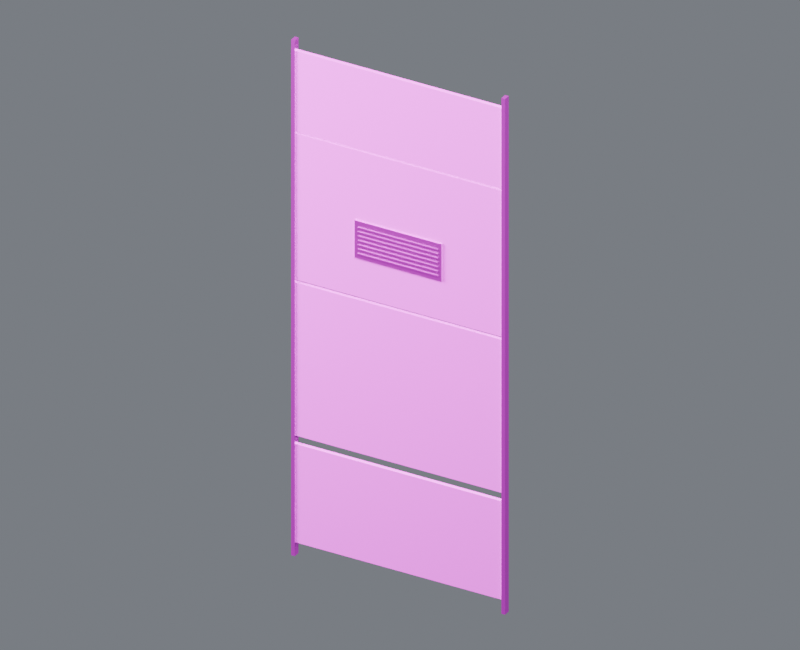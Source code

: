 # Source: wall_skin_south_01.blend  (saved by Blender 4.5.87; exported with 4.5.12 LTS)
import bpy
from mathutils import Matrix  # noqa: F401  (used for matrix-valued properties, if any)

bpy.ops.wm.read_factory_settings(use_empty=True)
scene = bpy.context.scene
scene.name = 'Component_wall_skin_south_01'

# ---- collections
col_01______wall_skin_south_01 = bpy.data.collections.new('01_制作组件_wall_skin_south_01'); scene.collection.children.link(col_01______wall_skin_south_01)
col_south_01 = bpy.data.collections.new('装甲墙_SOUTH_01_制作源'); col_01______wall_skin_south_01.children.link(col_south_01)
col_02______wall_skin_south_01 = bpy.data.collections.new('02_游戏输出_wall_skin_south_01'); scene.collection.children.link(col_02______wall_skin_south_01)
col_south_01_1 = bpy.data.collections.new('装甲墙_SOUTH_01_输出包'); col_02______wall_skin_south_01.children.link(col_south_01_1)
col_90_preview_component_wall_skin_south_01 = bpy.data.collections.new('90_Preview_Component_wall_skin_south_01'); scene.collection.children.link(col_90_preview_component_wall_skin_south_01)

# ---- images (referenced by path relative to the original .blend; pixels are not part of the script)
import os
ASSET_DIR = os.environ.get("B2B_ASSET_DIR", "")  # directory of the original .blend (textures are referenced by path, not embedded)
HERE = os.path.dirname(os.path.abspath(__file__))  # packed textures are extracted next to this script under _unpacked/

def load_image(name, relpath, width, height, colorspace="sRGB"):
    """Load a texture the original file referenced (path relative to the .blend, or extracted next to this script)."""
    p = next((c for c in (os.path.join(HERE, relpath), os.path.join(ASSET_DIR, relpath)) if relpath and os.path.exists(c)), "")
    if p:
        img = bpy.data.images.load(p, check_existing=True)
        img.name = name
    else:  # same state as the original file: an image datablock whose file is absent (Cycles renders it pink)
        img = bpy.data.images.new(name, width, height)
        img.source = "FILE"
        img.filepath = "//" + (relpath or name)
    img.colorspace_settings.name = colorspace
    return img
img_10x10_512_png = load_image('设施低亮多巴胺色盘_10x10_512.png', '设施低亮多巴胺色盘_10x10_512.png', 1024, 1024, 'sRGB')

# ---- materials (node trees are filled in below, after node groups)
mat_02 = bpy.data.materials.new('02_细腻哑光_青绿大面')
mat_01 = bpy.data.materials.new('01_精工金属_紫色骨架')

# ---- material node trees
mat_02.use_nodes = True; mat_02.node_tree.nodes.clear()
_N = mat_02.node_tree.nodes; _L = mat_02.node_tree.links
n0 = _N.new('ShaderNodeOutputMaterial'); n0.name = '材质输出'; n0.location = (0, 0)
n1 = _N.new('ShaderNodeBsdfPrincipled'); n1.name = 'Principled BSDF'; n1.location = (0, 0)
n1.inputs[1].default_value = 0.03
n1.inputs[2].default_value = 0.7
n2 = _N.new('ShaderNodeUVMap'); n2.name = 'UV 贴图'; n2.location = (0, 0)
n2.uv_map = 'PaletteUV'
n3 = _N.new('ShaderNodeTexImage'); n3.name = '图像纹理'; n3.location = (0, 0)
n3.image = img_10x10_512_png
n3.interpolation = 'Closest'
_L.new(n1.outputs[0], n0.inputs[0])
_L.new(n2.outputs[0], n3.inputs[0])
_L.new(n3.outputs[0], n1.inputs[0])
n0.is_active_output = True
mat_01.use_nodes = True; mat_01.node_tree.nodes.clear()
_N = mat_01.node_tree.nodes; _L = mat_01.node_tree.links
n0 = _N.new('ShaderNodeOutputMaterial'); n0.name = '材质输出'; n0.location = (0, 0)
n1 = _N.new('ShaderNodeBsdfPrincipled'); n1.name = 'Principled BSDF'; n1.location = (0, 0)
n1.inputs[1].default_value = 0.86
n1.inputs[2].default_value = 0.29
n1.inputs[19].default_value = 0.16
n2 = _N.new('ShaderNodeUVMap'); n2.name = 'UV 贴图'; n2.location = (0, 0)
n2.uv_map = 'PaletteUV'
n3 = _N.new('ShaderNodeTexImage'); n3.name = '图像纹理'; n3.location = (0, 0)
n3.image = img_10x10_512_png
n3.interpolation = 'Closest'
_L.new(n1.outputs[0], n0.inputs[0])
_L.new(n2.outputs[0], n3.inputs[0])
_L.new(n3.outputs[0], n1.inputs[0])
n0.is_active_output = True

# ---- world
world_component_studio = bpy.data.worlds.new('Component_Studio'); scene.world = world_component_studio
world_component_studio.use_nodes = True; world_component_studio.node_tree.nodes.clear()
_N = world_component_studio.node_tree.nodes; _L = world_component_studio.node_tree.links
n0 = _N.new('ShaderNodeBackground'); n0.name = '背景'; n0.location = (-200, 100)
n0.inputs[0].default_value = (0.3, 0.32, 0.36, 1.0)
n0.inputs[1].default_value = 0.45
n1 = _N.new('ShaderNodeOutputWorld'); n1.name = '世界输出'; n1.location = (200, 100)
_L.new(n0.outputs[0], n1.inputs[0])
n1.is_active_output = True

# ---- cameras
cam_camera_component_wall_skin_south_01 = bpy.data.cameras.new('Camera_Component_wall_skin_south_01')
cam_camera_component_wall_skin_south_01.type = 'ORTHO'
cam_camera_component_wall_skin_south_01.ortho_scale = 15.99

# ---- lights
light_key_component_wall_skin_south_01 = bpy.data.lights.new('Key_Component_wall_skin_south_01', 'AREA')
light_key_component_wall_skin_south_01.energy = 2.78e+04
light_key_component_wall_skin_south_01.size = 12.79
light_fill_component_wall_skin_south_01 = bpy.data.lights.new('Fill_Component_wall_skin_south_01', 'AREA')
light_fill_component_wall_skin_south_01.energy = 1.635e+04
light_fill_component_wall_skin_south_01.size = 12.79
light_rim_component_wall_skin_south_01 = bpy.data.lights.new('Rim_Component_wall_skin_south_01', 'AREA')
light_rim_component_wall_skin_south_01.energy = 2.126e+04
light_rim_component_wall_skin_south_01.size = 12.79

# ---- meshes
me_south_01______00_mesh = bpy.data.meshes.new('装甲墙_SOUTH_01_制作_部件00_Mesh')
me_south_01______00_mesh.from_pydata([(-2.435, -0.045, 0.305), (2.435, -0.045, 0.305), (2.435, 0.045, 0.305), (-2.435, 0.045, 0.305), (-2.435, -0.045, 2.555), (2.435, -0.045, 2.555), (2.435, 0.045, 2.555), (-2.435, 0.045, 2.555), (-2.435, -0.045, 2.75), (2.435, -0.045, 2.75), (2.435, 0.045, 2.75), (-2.435, 0.045, 2.75), (-2.435, -0.045, 6.25), (2.435, -0.045, 6.25), (2.435, 0.045, 6.25), (-2.435, 0.045, 6.25), (-2.435, -0.045, 6.32), (2.435, -0.045, 6.32), (2.435, 0.045, 6.32), (-2.435, 0.045, 6.32), (-2.435, -0.045, 9.66), (2.435, -0.045, 9.66), (2.435, 0.045, 9.66), (-2.435, 0.045, 9.66), (-2.435, -0.045, 9.71), (2.435, -0.045, 9.71), (2.435, 0.045, 9.71), (-2.435, 0.045, 9.71), (-2.435, -0.045, 11.55), (2.435, -0.045, 11.55), (2.435, 0.045, 11.55), (-2.435, 0.045, 11.55)], [], [(0, 3, 2, 1), (4, 5, 6, 7), (0, 1, 5, 4), (1, 2, 6, 5), (2, 3, 7, 6), (3, 0, 4, 7), (8, 11, 10, 9), (12, 13, 14, 15), (8, 9, 13, 12), (9, 10, 14, 13), (10, 11, 15, 14), (11, 8, 12, 15), (16, 19, 18, 17), (20, 21, 22, 23), (16, 17, 21, 20), (17, 18, 22, 21), (18, 19, 23, 22), (19, 16, 20, 23), (24, 27, 26, 25), (28, 29, 30, 31), (24, 25, 29, 28), (25, 26, 30, 29), (26, 27, 31, 30), (27, 24, 28, 31)])
_uv = me_south_01______00_mesh.uv_layers.new(name='PaletteUV')
_uv.uv.foreach_set('vector', [0.972, 0.85, 0.95, 0.872, 0.928, 0.85, 0.95, 0.828, 0.972, 0.85, 0.95, 0.872, 0.928, 0.85, 0.95, 0.828, 0.972, 0.85, 0.95, 0.872, 0.928, 0.85, 0.95, 0.828, 0.972, 0.85, 0.95, 0.872, 0.928, 0.85, 0.95, 0.828, 0.972, 0.85, 0.95, 0.872, 0.928, 0.85, 0.95, 0.828, 0.972, 0.85, 0.95, 0.872, 0.928, 0.85, 0.95, 0.828, 0.972, 0.85, 0.95, 0.872, 0.928, 0.85, 0.95, 0.828, 0.972, 0.85, 0.95, 0.872, 0.928, 0.85, 0.95, 0.828, 0.972, 0.85, 0.95, 0.872, 0.928, 0.85, 0.95, 0.828, 0.972, 0.85, 0.95, 0.872, 0.928, 0.85, 0.95, 0.828, 0.972, 0.85, 0.95, 0.872, 0.928, 0.85, 0.95, 0.828, 0.972, 0.85, 0.95, 0.872, 0.928, 0.85, 0.95, 0.828, 0.972, 0.85, 0.95, 0.872, 0.928, 0.85, 0.95, 0.828, 0.972, 0.85, 0.95, 0.872, 0.928, 0.85, 0.95, 0.828, 0.972, 0.85, 0.95, 0.872, 0.928, 0.85, 0.95, 0.828, 0.972, 0.85, 0.95, 0.872, 0.928, 0.85, 0.95, 0.828, 0.972, 0.85, 0.95, 0.872, 0.928, 0.85, 0.95, 0.828, 0.972, 0.85, 0.95, 0.872, 0.928, 0.85, 0.95, 0.828, 0.972, 0.85, 0.95, 0.872, 0.928, 0.85, 0.95, 0.828, 0.972, 0.85, 0.95, 0.872, 0.928, 0.85, 0.95, 0.828, 0.972, 0.85, 0.95, 0.872, 0.928, 0.85, 0.95, 0.828, 0.972, 0.85, 0.95, 0.872, 0.928, 0.85, 0.95, 0.828, 0.972, 0.85, 0.95, 0.872, 0.928, 0.85, 0.95, 0.828, 0.972, 0.85, 0.95, 0.872, 0.928, 0.85, 0.95, 0.828])
me_south_01______00_mesh.materials.append(mat_02)
me_south_01______00_mesh.update()
me_south_01______01_mesh = bpy.data.meshes.new('装甲墙_SOUTH_01_制作_部件01_Mesh')
me_south_01______01_mesh.from_pydata([(-2.462, -0.075, 0.0), (-2.378, -0.075, 0.0), (-2.378, 0.075, 0.0), (-2.462, 0.075, 0.0), (-2.462, -0.075, 11.8), (-2.378, -0.075, 11.8), (-2.378, 0.075, 11.8), (-2.462, 0.075, 11.8), (2.377, -0.075, 0.0), (2.462, -0.075, 0.0), (2.462, 0.075, 0.0), (2.377, 0.075, 0.0), (2.377, -0.075, 11.8), (2.462, -0.075, 11.8), (2.462, 0.075, 11.8), (2.377, 0.075, 11.8), (-1.0, -0.08, 7.225), (1.0, -0.08, 7.225), (1.0, 0.08, 7.225), (-1.0, 0.08, 7.225), (-1.0, -0.08, 8.075), (1.0, -0.08, 8.075), (1.0, 0.08, 8.075), (-1.0, 0.08, 8.075), (-0.92, -0.1, 7.313), (0.92, -0.1, 7.313), (0.92, 0.1, 7.313), (-0.92, 0.1, 7.313), (-0.92, -0.1, 7.346), (0.92, -0.1, 7.346), (0.92, 0.1, 7.346), (-0.92, 0.1, 7.346), (-0.92, -0.1, 7.413), (0.92, -0.1, 7.413), (0.92, 0.1, 7.413), (-0.92, 0.1, 7.413), (-0.92, -0.1, 7.446), (0.92, -0.1, 7.446), (0.92, 0.1, 7.446), (-0.92, 0.1, 7.446), (-0.92, -0.1, 7.513), (0.92, -0.1, 7.513), (0.92, 0.1, 7.513), (-0.92, 0.1, 7.513), (-0.92, -0.1, 7.546), (0.92, -0.1, 7.546), (0.92, 0.1, 7.546), (-0.92, 0.1, 7.546), (-0.92, -0.1, 7.613), (0.92, -0.1, 7.613), (0.92, 0.1, 7.613), (-0.92, 0.1, 7.613), (-0.92, -0.1, 7.646), (0.92, -0.1, 7.646), (0.92, 0.1, 7.646), (-0.92, 0.1, 7.646), (-0.92, -0.1, 7.714), (0.92, -0.1, 7.714), (0.92, 0.1, 7.714), (-0.92, 0.1, 7.714), (-0.92, -0.1, 7.747), (0.92, -0.1, 7.747), (0.92, 0.1, 7.747), (-0.92, 0.1, 7.747), (-0.92, -0.1, 7.813), (0.92, -0.1, 7.813), (0.92, 0.1, 7.813), (-0.92, 0.1, 7.813), (-0.92, -0.1, 7.846), (0.92, -0.1, 7.846), (0.92, 0.1, 7.846), (-0.92, 0.1, 7.846), (-0.92, -0.1, 7.913), (0.92, -0.1, 7.913), (0.92, 0.1, 7.913), (-0.92, 0.1, 7.913), (-0.92, -0.1, 7.946), (0.92, -0.1, 7.946), (0.92, 0.1, 7.946), (-0.92, 0.1, 7.946)], [], [(0, 3, 2, 1), (4, 5, 6, 7), (0, 1, 5, 4), (1, 2, 6, 5), (2, 3, 7, 6), (3, 0, 4, 7), (8, 11, 10, 9), (12, 13, 14, 15), (8, 9, 13, 12), (9, 10, 14, 13), (10, 11, 15, 14), (11, 8, 12, 15), (16, 19, 18, 17), (20, 21, 22, 23), (16, 17, 21, 20), (17, 18, 22, 21), (18, 19, 23, 22), (19, 16, 20, 23), (24, 27, 26, 25), (28, 29, 30, 31), (24, 25, 29, 28), (25, 26, 30, 29), (26, 27, 31, 30), (27, 24, 28, 31), (32, 35, 34, 33), (36, 37, 38, 39), (32, 33, 37, 36), (33, 34, 38, 37), (34, 35, 39, 38), (35, 32, 36, 39), (40, 43, 42, 41), (44, 45, 46, 47), (40, 41, 45, 44), (41, 42, 46, 45), (42, 43, 47, 46), (43, 40, 44, 47), (48, 51, 50, 49), (52, 53, 54, 55), (48, 49, 53, 52), (49, 50, 54, 53), (50, 51, 55, 54), (51, 48, 52, 55), (56, 59, 58, 57), (60, 61, 62, 63), (56, 57, 61, 60), (57, 58, 62, 61), (58, 59, 63, 62), (59, 56, 60, 63), (64, 67, 66, 65), (68, 69, 70, 71), (64, 65, 69, 68), (65, 66, 70, 69), (66, 67, 71, 70), (67, 64, 68, 71), (72, 75, 74, 73), (76, 77, 78, 79), (72, 73, 77, 76), (73, 74, 78, 77), (74, 75, 79, 78), (75, 72, 76, 79)])
_uv = me_south_01______01_mesh.uv_layers.new(name='PaletteUV')
_uv.uv.foreach_set('vector', [0.972, 0.65, 0.95, 0.672, 0.928, 0.65, 0.95, 0.628, 0.972, 0.65, 0.95, 0.672, 0.928, 0.65, 0.95, 0.628, 0.972, 0.65, 0.95, 0.672, 0.928, 0.65, 0.95, 0.628, 0.972, 0.65, 0.95, 0.672, 0.928, 0.65, 0.95, 0.628, 0.972, 0.65, 0.95, 0.672, 0.928, 0.65, 0.95, 0.628, 0.972, 0.65, 0.95, 0.672, 0.928, 0.65, 0.95, 0.628, 0.972, 0.65, 0.95, 0.672, 0.928, 0.65, 0.95, 0.628, 0.972, 0.65, 0.95, 0.672, 0.928, 0.65, 0.95, 0.628, 0.972, 0.65, 0.95, 0.672, 0.928, 0.65, 0.95, 0.628, 0.972, 0.65, 0.95, 0.672, 0.928, 0.65, 0.95, 0.628, 0.972, 0.65, 0.95, 0.672, 0.928, 0.65, 0.95, 0.628, 0.972, 0.65, 0.95, 0.672, 0.928, 0.65, 0.95, 0.628, 0.972, 0.95, 0.95, 0.972, 0.928, 0.95, 0.95, 0.928, 0.972, 0.95, 0.95, 0.972, 0.928, 0.95, 0.95, 0.928, 0.972, 0.95, 0.95, 0.972, 0.928, 0.95, 0.95, 0.928, 0.972, 0.95, 0.95, 0.972, 0.928, 0.95, 0.95, 0.928, 0.972, 0.95, 0.95, 0.972, 0.928, 0.95, 0.95, 0.928, 0.972, 0.95, 0.95, 0.972, 0.928, 0.95, 0.95, 0.928, 0.972, 0.65, 0.95, 0.672, 0.928, 0.65, 0.95, 0.628, 0.972, 0.65, 0.95, 0.672, 0.928, 0.65, 0.95, 0.628, 0.972, 0.65, 0.95, 0.672, 0.928, 0.65, 0.95, 0.628, 0.972, 0.65, 0.95, 0.672, 0.928, 0.65, 0.95, 0.628, 0.972, 0.65, 0.95, 0.672, 0.928, 0.65, 0.95, 0.628, 0.972, 0.65, 0.95, 0.672, 0.928, 0.65, 0.95, 0.628, 0.972, 0.65, 0.95, 0.672, 0.928, 0.65, 0.95, 0.628, 0.972, 0.65, 0.95, 0.672, 0.928, 0.65, 0.95, 0.628, 0.972, 0.65, 0.95, 0.672, 0.928, 0.65, 0.95, 0.628, 0.972, 0.65, 0.95, 0.672, 0.928, 0.65, 0.95, 0.628, 0.972, 0.65, 0.95, 0.672, 0.928, 0.65, 0.95, 0.628, 0.972, 0.65, 0.95, 0.672, 0.928, 0.65, 0.95, 0.628, 0.972, 0.65, 0.95, 0.672, 0.928, 0.65, 0.95, 0.628, 0.972, 0.65, 0.95, 0.672, 0.928, 0.65, 0.95, 0.628, 0.972, 0.65, 0.95, 0.672, 0.928, 0.65, 0.95, 0.628, 0.972, 0.65, 0.95, 0.672, 0.928, 0.65, 0.95, 0.628, 0.972, 0.65, 0.95, 0.672, 0.928, 0.65, 0.95, 0.628, 0.972, 0.65, 0.95, 0.672, 0.928, 0.65, 0.95, 0.628, 0.972, 0.65, 0.95, 0.672, 0.928, 0.65, 0.95, 0.628, 0.972, 0.65, 0.95, 0.672, 0.928, 0.65, 0.95, 0.628, 0.972, 0.65, 0.95, 0.672, 0.928, 0.65, 0.95, 0.628, 0.972, 0.65, 0.95, 0.672, 0.928, 0.65, 0.95, 0.628, 0.972, 0.65, 0.95, 0.672, 0.928, 0.65, 0.95, 0.628, 0.972, 0.65, 0.95, 0.672, 0.928, 0.65, 0.95, 0.628, 0.972, 0.65, 0.95, 0.672, 0.928, 0.65, 0.95, 0.628, 0.972, 0.65, 0.95, 0.672, 0.928, 0.65, 0.95, 0.628, 0.972, 0.65, 0.95, 0.672, 0.928, 0.65, 0.95, 0.628, 0.972, 0.65, 0.95, 0.672, 0.928, 0.65, 0.95, 0.628, 0.972, 0.65, 0.95, 0.672, 0.928, 0.65, 0.95, 0.628, 0.972, 0.65, 0.95, 0.672, 0.928, 0.65, 0.95, 0.628, 0.972, 0.65, 0.95, 0.672, 0.928, 0.65, 0.95, 0.628, 0.972, 0.65, 0.95, 0.672, 0.928, 0.65, 0.95, 0.628, 0.972, 0.65, 0.95, 0.672, 0.928, 0.65, 0.95, 0.628, 0.972, 0.65, 0.95, 0.672, 0.928, 0.65, 0.95, 0.628, 0.972, 0.65, 0.95, 0.672, 0.928, 0.65, 0.95, 0.628, 0.972, 0.65, 0.95, 0.672, 0.928, 0.65, 0.95, 0.628, 0.972, 0.65, 0.95, 0.672, 0.928, 0.65, 0.95, 0.628, 0.972, 0.65, 0.95, 0.672, 0.928, 0.65, 0.95, 0.628, 0.972, 0.65, 0.95, 0.672, 0.928, 0.65, 0.95, 0.628, 0.972, 0.65, 0.95, 0.672, 0.928, 0.65, 0.95, 0.628, 0.972, 0.65, 0.95, 0.672, 0.928, 0.65, 0.95, 0.628, 0.972, 0.65, 0.95, 0.672, 0.928, 0.65, 0.95, 0.628])
me_south_01______01_mesh.materials.append(mat_01)
me_south_01______01_mesh.update()
me_south_01______00_mesh_1 = bpy.data.meshes.new('装甲墙_SOUTH_01_输出_部件00_Mesh')
me_south_01______00_mesh_1.from_pydata([(-2.435, -0.045, 0.305), (2.435, -0.045, 0.305), (2.435, 0.045, 0.305), (-2.435, 0.045, 0.305), (-2.435, -0.045, 2.555), (2.435, -0.045, 2.555), (2.435, 0.045, 2.555), (-2.435, 0.045, 2.555), (-2.435, -0.045, 2.75), (2.435, -0.045, 2.75), (2.435, 0.045, 2.75), (-2.435, 0.045, 2.75), (-2.435, -0.045, 6.25), (2.435, -0.045, 6.25), (2.435, 0.045, 6.25), (-2.435, 0.045, 6.25), (-2.435, -0.045, 6.32), (2.435, -0.045, 6.32), (2.435, 0.045, 6.32), (-2.435, 0.045, 6.32), (-2.435, -0.045, 9.66), (2.435, -0.045, 9.66), (2.435, 0.045, 9.66), (-2.435, 0.045, 9.66), (-2.435, -0.045, 9.71), (2.435, -0.045, 9.71), (2.435, 0.045, 9.71), (-2.435, 0.045, 9.71), (-2.435, -0.045, 11.55), (2.435, -0.045, 11.55), (2.435, 0.045, 11.55), (-2.435, 0.045, 11.55)], [], [(0, 3, 2, 1), (4, 5, 6, 7), (0, 1, 5, 4), (1, 2, 6, 5), (2, 3, 7, 6), (3, 0, 4, 7), (8, 11, 10, 9), (12, 13, 14, 15), (8, 9, 13, 12), (9, 10, 14, 13), (10, 11, 15, 14), (11, 8, 12, 15), (16, 19, 18, 17), (20, 21, 22, 23), (16, 17, 21, 20), (17, 18, 22, 21), (18, 19, 23, 22), (19, 16, 20, 23), (24, 27, 26, 25), (28, 29, 30, 31), (24, 25, 29, 28), (25, 26, 30, 29), (26, 27, 31, 30), (27, 24, 28, 31)])
_uv = me_south_01______00_mesh_1.uv_layers.new(name='PaletteUV')
_uv.uv.foreach_set('vector', [0.972, 0.85, 0.95, 0.872, 0.928, 0.85, 0.95, 0.828, 0.972, 0.85, 0.95, 0.872, 0.928, 0.85, 0.95, 0.828, 0.972, 0.85, 0.95, 0.872, 0.928, 0.85, 0.95, 0.828, 0.972, 0.85, 0.95, 0.872, 0.928, 0.85, 0.95, 0.828, 0.972, 0.85, 0.95, 0.872, 0.928, 0.85, 0.95, 0.828, 0.972, 0.85, 0.95, 0.872, 0.928, 0.85, 0.95, 0.828, 0.972, 0.85, 0.95, 0.872, 0.928, 0.85, 0.95, 0.828, 0.972, 0.85, 0.95, 0.872, 0.928, 0.85, 0.95, 0.828, 0.972, 0.85, 0.95, 0.872, 0.928, 0.85, 0.95, 0.828, 0.972, 0.85, 0.95, 0.872, 0.928, 0.85, 0.95, 0.828, 0.972, 0.85, 0.95, 0.872, 0.928, 0.85, 0.95, 0.828, 0.972, 0.85, 0.95, 0.872, 0.928, 0.85, 0.95, 0.828, 0.972, 0.85, 0.95, 0.872, 0.928, 0.85, 0.95, 0.828, 0.972, 0.85, 0.95, 0.872, 0.928, 0.85, 0.95, 0.828, 0.972, 0.85, 0.95, 0.872, 0.928, 0.85, 0.95, 0.828, 0.972, 0.85, 0.95, 0.872, 0.928, 0.85, 0.95, 0.828, 0.972, 0.85, 0.95, 0.872, 0.928, 0.85, 0.95, 0.828, 0.972, 0.85, 0.95, 0.872, 0.928, 0.85, 0.95, 0.828, 0.972, 0.85, 0.95, 0.872, 0.928, 0.85, 0.95, 0.828, 0.972, 0.85, 0.95, 0.872, 0.928, 0.85, 0.95, 0.828, 0.972, 0.85, 0.95, 0.872, 0.928, 0.85, 0.95, 0.828, 0.972, 0.85, 0.95, 0.872, 0.928, 0.85, 0.95, 0.828, 0.972, 0.85, 0.95, 0.872, 0.928, 0.85, 0.95, 0.828, 0.972, 0.85, 0.95, 0.872, 0.928, 0.85, 0.95, 0.828])
me_south_01______00_mesh_1.materials.append(mat_02)
me_south_01______00_mesh_1.update()
me_south_01______01_mesh_1 = bpy.data.meshes.new('装甲墙_SOUTH_01_输出_部件01_Mesh')
me_south_01______01_mesh_1.from_pydata([(-2.462, -0.075, 0.0), (-2.378, -0.075, 0.0), (-2.378, 0.075, 0.0), (-2.462, 0.075, 0.0), (-2.462, -0.075, 11.8), (-2.378, -0.075, 11.8), (-2.378, 0.075, 11.8), (-2.462, 0.075, 11.8), (2.377, -0.075, 0.0), (2.462, -0.075, 0.0), (2.462, 0.075, 0.0), (2.377, 0.075, 0.0), (2.377, -0.075, 11.8), (2.462, -0.075, 11.8), (2.462, 0.075, 11.8), (2.377, 0.075, 11.8), (-1.0, -0.08, 7.225), (1.0, -0.08, 7.225), (1.0, 0.08, 7.225), (-1.0, 0.08, 7.225), (-1.0, -0.08, 8.075), (1.0, -0.08, 8.075), (1.0, 0.08, 8.075), (-1.0, 0.08, 8.075), (-0.92, -0.1, 7.313), (0.92, -0.1, 7.313), (0.92, 0.1, 7.313), (-0.92, 0.1, 7.313), (-0.92, -0.1, 7.346), (0.92, -0.1, 7.346), (0.92, 0.1, 7.346), (-0.92, 0.1, 7.346), (-0.92, -0.1, 7.413), (0.92, -0.1, 7.413), (0.92, 0.1, 7.413), (-0.92, 0.1, 7.413), (-0.92, -0.1, 7.446), (0.92, -0.1, 7.446), (0.92, 0.1, 7.446), (-0.92, 0.1, 7.446), (-0.92, -0.1, 7.513), (0.92, -0.1, 7.513), (0.92, 0.1, 7.513), (-0.92, 0.1, 7.513), (-0.92, -0.1, 7.546), (0.92, -0.1, 7.546), (0.92, 0.1, 7.546), (-0.92, 0.1, 7.546), (-0.92, -0.1, 7.613), (0.92, -0.1, 7.613), (0.92, 0.1, 7.613), (-0.92, 0.1, 7.613), (-0.92, -0.1, 7.646), (0.92, -0.1, 7.646), (0.92, 0.1, 7.646), (-0.92, 0.1, 7.646), (-0.92, -0.1, 7.714), (0.92, -0.1, 7.714), (0.92, 0.1, 7.714), (-0.92, 0.1, 7.714), (-0.92, -0.1, 7.747), (0.92, -0.1, 7.747), (0.92, 0.1, 7.747), (-0.92, 0.1, 7.747), (-0.92, -0.1, 7.813), (0.92, -0.1, 7.813), (0.92, 0.1, 7.813), (-0.92, 0.1, 7.813), (-0.92, -0.1, 7.846), (0.92, -0.1, 7.846), (0.92, 0.1, 7.846), (-0.92, 0.1, 7.846), (-0.92, -0.1, 7.913), (0.92, -0.1, 7.913), (0.92, 0.1, 7.913), (-0.92, 0.1, 7.913), (-0.92, -0.1, 7.946), (0.92, -0.1, 7.946), (0.92, 0.1, 7.946), (-0.92, 0.1, 7.946)], [], [(0, 3, 2, 1), (4, 5, 6, 7), (0, 1, 5, 4), (1, 2, 6, 5), (2, 3, 7, 6), (3, 0, 4, 7), (8, 11, 10, 9), (12, 13, 14, 15), (8, 9, 13, 12), (9, 10, 14, 13), (10, 11, 15, 14), (11, 8, 12, 15), (16, 19, 18, 17), (20, 21, 22, 23), (16, 17, 21, 20), (17, 18, 22, 21), (18, 19, 23, 22), (19, 16, 20, 23), (24, 27, 26, 25), (28, 29, 30, 31), (24, 25, 29, 28), (25, 26, 30, 29), (26, 27, 31, 30), (27, 24, 28, 31), (32, 35, 34, 33), (36, 37, 38, 39), (32, 33, 37, 36), (33, 34, 38, 37), (34, 35, 39, 38), (35, 32, 36, 39), (40, 43, 42, 41), (44, 45, 46, 47), (40, 41, 45, 44), (41, 42, 46, 45), (42, 43, 47, 46), (43, 40, 44, 47), (48, 51, 50, 49), (52, 53, 54, 55), (48, 49, 53, 52), (49, 50, 54, 53), (50, 51, 55, 54), (51, 48, 52, 55), (56, 59, 58, 57), (60, 61, 62, 63), (56, 57, 61, 60), (57, 58, 62, 61), (58, 59, 63, 62), (59, 56, 60, 63), (64, 67, 66, 65), (68, 69, 70, 71), (64, 65, 69, 68), (65, 66, 70, 69), (66, 67, 71, 70), (67, 64, 68, 71), (72, 75, 74, 73), (76, 77, 78, 79), (72, 73, 77, 76), (73, 74, 78, 77), (74, 75, 79, 78), (75, 72, 76, 79)])
_uv = me_south_01______01_mesh_1.uv_layers.new(name='PaletteUV')
_uv.uv.foreach_set('vector', [0.972, 0.65, 0.95, 0.672, 0.928, 0.65, 0.95, 0.628, 0.972, 0.65, 0.95, 0.672, 0.928, 0.65, 0.95, 0.628, 0.972, 0.65, 0.95, 0.672, 0.928, 0.65, 0.95, 0.628, 0.972, 0.65, 0.95, 0.672, 0.928, 0.65, 0.95, 0.628, 0.972, 0.65, 0.95, 0.672, 0.928, 0.65, 0.95, 0.628, 0.972, 0.65, 0.95, 0.672, 0.928, 0.65, 0.95, 0.628, 0.972, 0.65, 0.95, 0.672, 0.928, 0.65, 0.95, 0.628, 0.972, 0.65, 0.95, 0.672, 0.928, 0.65, 0.95, 0.628, 0.972, 0.65, 0.95, 0.672, 0.928, 0.65, 0.95, 0.628, 0.972, 0.65, 0.95, 0.672, 0.928, 0.65, 0.95, 0.628, 0.972, 0.65, 0.95, 0.672, 0.928, 0.65, 0.95, 0.628, 0.972, 0.65, 0.95, 0.672, 0.928, 0.65, 0.95, 0.628, 0.972, 0.95, 0.95, 0.972, 0.928, 0.95, 0.95, 0.928, 0.972, 0.95, 0.95, 0.972, 0.928, 0.95, 0.95, 0.928, 0.972, 0.95, 0.95, 0.972, 0.928, 0.95, 0.95, 0.928, 0.972, 0.95, 0.95, 0.972, 0.928, 0.95, 0.95, 0.928, 0.972, 0.95, 0.95, 0.972, 0.928, 0.95, 0.95, 0.928, 0.972, 0.95, 0.95, 0.972, 0.928, 0.95, 0.95, 0.928, 0.972, 0.65, 0.95, 0.672, 0.928, 0.65, 0.95, 0.628, 0.972, 0.65, 0.95, 0.672, 0.928, 0.65, 0.95, 0.628, 0.972, 0.65, 0.95, 0.672, 0.928, 0.65, 0.95, 0.628, 0.972, 0.65, 0.95, 0.672, 0.928, 0.65, 0.95, 0.628, 0.972, 0.65, 0.95, 0.672, 0.928, 0.65, 0.95, 0.628, 0.972, 0.65, 0.95, 0.672, 0.928, 0.65, 0.95, 0.628, 0.972, 0.65, 0.95, 0.672, 0.928, 0.65, 0.95, 0.628, 0.972, 0.65, 0.95, 0.672, 0.928, 0.65, 0.95, 0.628, 0.972, 0.65, 0.95, 0.672, 0.928, 0.65, 0.95, 0.628, 0.972, 0.65, 0.95, 0.672, 0.928, 0.65, 0.95, 0.628, 0.972, 0.65, 0.95, 0.672, 0.928, 0.65, 0.95, 0.628, 0.972, 0.65, 0.95, 0.672, 0.928, 0.65, 0.95, 0.628, 0.972, 0.65, 0.95, 0.672, 0.928, 0.65, 0.95, 0.628, 0.972, 0.65, 0.95, 0.672, 0.928, 0.65, 0.95, 0.628, 0.972, 0.65, 0.95, 0.672, 0.928, 0.65, 0.95, 0.628, 0.972, 0.65, 0.95, 0.672, 0.928, 0.65, 0.95, 0.628, 0.972, 0.65, 0.95, 0.672, 0.928, 0.65, 0.95, 0.628, 0.972, 0.65, 0.95, 0.672, 0.928, 0.65, 0.95, 0.628, 0.972, 0.65, 0.95, 0.672, 0.928, 0.65, 0.95, 0.628, 0.972, 0.65, 0.95, 0.672, 0.928, 0.65, 0.95, 0.628, 0.972, 0.65, 0.95, 0.672, 0.928, 0.65, 0.95, 0.628, 0.972, 0.65, 0.95, 0.672, 0.928, 0.65, 0.95, 0.628, 0.972, 0.65, 0.95, 0.672, 0.928, 0.65, 0.95, 0.628, 0.972, 0.65, 0.95, 0.672, 0.928, 0.65, 0.95, 0.628, 0.972, 0.65, 0.95, 0.672, 0.928, 0.65, 0.95, 0.628, 0.972, 0.65, 0.95, 0.672, 0.928, 0.65, 0.95, 0.628, 0.972, 0.65, 0.95, 0.672, 0.928, 0.65, 0.95, 0.628, 0.972, 0.65, 0.95, 0.672, 0.928, 0.65, 0.95, 0.628, 0.972, 0.65, 0.95, 0.672, 0.928, 0.65, 0.95, 0.628, 0.972, 0.65, 0.95, 0.672, 0.928, 0.65, 0.95, 0.628, 0.972, 0.65, 0.95, 0.672, 0.928, 0.65, 0.95, 0.628, 0.972, 0.65, 0.95, 0.672, 0.928, 0.65, 0.95, 0.628, 0.972, 0.65, 0.95, 0.672, 0.928, 0.65, 0.95, 0.628, 0.972, 0.65, 0.95, 0.672, 0.928, 0.65, 0.95, 0.628, 0.972, 0.65, 0.95, 0.672, 0.928, 0.65, 0.95, 0.628, 0.972, 0.65, 0.95, 0.672, 0.928, 0.65, 0.95, 0.628, 0.972, 0.65, 0.95, 0.672, 0.928, 0.65, 0.95, 0.628, 0.972, 0.65, 0.95, 0.672, 0.928, 0.65, 0.95, 0.628, 0.972, 0.65, 0.95, 0.672, 0.928, 0.65, 0.95, 0.628, 0.972, 0.65, 0.95, 0.672, 0.928, 0.65, 0.95, 0.628, 0.972, 0.65, 0.95, 0.672, 0.928, 0.65, 0.95, 0.628, 0.972, 0.65, 0.95, 0.672, 0.928, 0.65, 0.95, 0.628])
me_south_01______01_mesh_1.materials.append(mat_01)
me_south_01______01_mesh_1.update()

# ---- objects
ob_root_wall_skin_south_01 = bpy.data.objects.new('ROOT_wall_skin_south_01_制作源', None)
ob_south_01______00 = bpy.data.objects.new('装甲墙_SOUTH_01_制作_部件00', me_south_01______00_mesh)
ob_south_01______01 = bpy.data.objects.new('装甲墙_SOUTH_01_制作_部件01', me_south_01______01_mesh)
ob_root_wall_skin_south_01_1 = bpy.data.objects.new('ROOT_wall_skin_south_01_组件', None)
ob_south_01______00_1 = bpy.data.objects.new('装甲墙_SOUTH_01_输出_部件00', me_south_01______00_mesh_1)
ob_south_01______01_1 = bpy.data.objects.new('装甲墙_SOUTH_01_输出_部件01', me_south_01______01_mesh_1)
ob_camera_component_wall_skin_south_01 = bpy.data.objects.new('Camera_Component_wall_skin_south_01', cam_camera_component_wall_skin_south_01)
ob_key_component_wall_skin_south_01 = bpy.data.objects.new('Key_Component_wall_skin_south_01', light_key_component_wall_skin_south_01)
ob_fill_component_wall_skin_south_01 = bpy.data.objects.new('Fill_Component_wall_skin_south_01', light_fill_component_wall_skin_south_01)
ob_rim_component_wall_skin_south_01 = bpy.data.objects.new('Rim_Component_wall_skin_south_01', light_rim_component_wall_skin_south_01)

# ---- transforms, parenting, visibility, modifiers, constraints
ob_root_wall_skin_south_01.location = (0.0, 0.0, 0.0)
ob_south_01______00.parent = ob_root_wall_skin_south_01
ob_south_01______00.location = (0.0, 0.0, 0.0)
ob_south_01______01.parent = ob_root_wall_skin_south_01
ob_south_01______01.location = (0.0, 0.0, 0.0)
ob_root_wall_skin_south_01_1.location = (0.0, 0.0, 0.0)
ob_south_01______00_1.parent = ob_root_wall_skin_south_01_1
ob_south_01______00_1.location = (0.0, 0.0, 0.0)
ob_south_01______01_1.parent = ob_root_wall_skin_south_01_1
ob_south_01______01_1.location = (0.0, 0.0, 0.0)
ob_camera_component_wall_skin_south_01.location = (11.08, -19.39, 18.37)
ob_camera_component_wall_skin_south_01.rotation_euler = (1.062, 2.71e-08, 0.5191)
ob_key_component_wall_skin_south_01.location = (10.23, -20.46, 36.59)
ob_key_component_wall_skin_south_01.rotation_euler = (0.6405, -7.665e-08, 0.4636)
ob_fill_component_wall_skin_south_01.location = (-20.46, -10.23, 16.13)
ob_fill_component_wall_skin_south_01.rotation_euler = (1.15, 9.067e-08, -1.107)
ob_rim_component_wall_skin_south_01.location = (10.23, 20.46, 26.36)
ob_rim_component_wall_skin_south_01.rotation_euler = (0.8411, -8.975e-08, 2.678)

# ---- collection membership
col_south_01.objects.link(ob_root_wall_skin_south_01)
col_south_01.objects.link(ob_south_01______00)
col_south_01.objects.link(ob_south_01______01)
col_south_01_1.objects.link(ob_root_wall_skin_south_01_1)
col_south_01_1.objects.link(ob_south_01______00_1)
col_south_01_1.objects.link(ob_south_01______01_1)
col_90_preview_component_wall_skin_south_01.objects.link(ob_camera_component_wall_skin_south_01)
col_90_preview_component_wall_skin_south_01.objects.link(ob_key_component_wall_skin_south_01)
col_90_preview_component_wall_skin_south_01.objects.link(ob_fill_component_wall_skin_south_01)
col_90_preview_component_wall_skin_south_01.objects.link(ob_rim_component_wall_skin_south_01)
def _layer_coll(name, lc=None):
    lc = lc or bpy.context.view_layer.layer_collection
    for c in lc.children:
        if c.name == name: return c
        r = _layer_coll(name, c)
        if r: return r
_layer_coll('01_制作组件_wall_skin_south_01').exclude = True
_layer_coll('装甲墙_SOUTH_01_制作源').exclude = True

# ---- scene / render settings (as saved in the file)
scene.camera = ob_camera_component_wall_skin_south_01
scene.frame_start = 1; scene.frame_end = 250; scene.frame_set(1)
scene.render.engine = 'CYCLES'
scene.render.image_settings.exr_codec = 'NONE'
scene.render.resolution_x = 800
scene.render.resolution_y = 650
scene.render.simplify_subdivision_render = 0
scene.render.simplify_child_particles_render = 0.0
scene.cycles.use_denoising = False
scene.cycles.samples = 8
scene.eevee.use_volume_custom_range = False
scene.eevee.use_fast_gi = False
scene.eevee.use_shadows = False
scene.view_settings.exposure = 0.5
scene.view_settings.white_balance_temperature = 0.0
scene.view_settings.white_balance_tint = 0.0
scene.view_settings.white_balance_whitepoint = (2.97, 0.5193, -0.0414)
bpy.context.view_layer.update()
